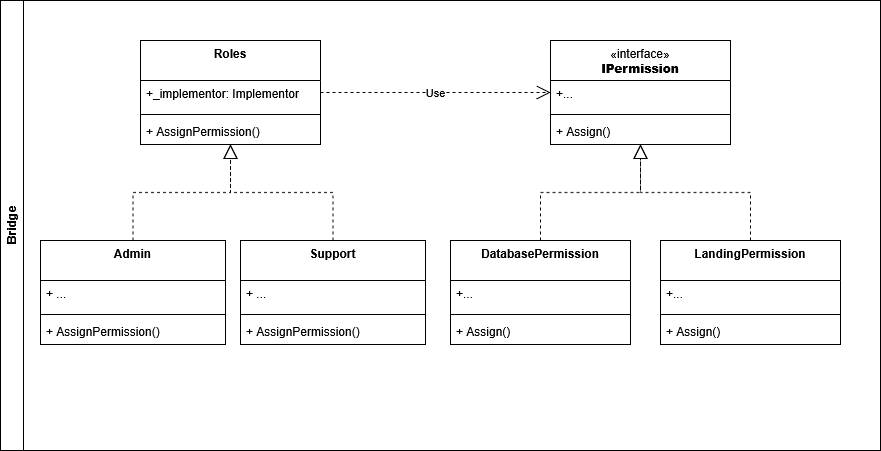

The diagram above was exported from draw.io. Its source (the exported page's mxGraphModel, read from the mxfile embedded in the PNG):
<mxGraphModel dx="1869" dy="659" grid="1" gridSize="10" guides="1" tooltips="1" connect="1" arrows="1" fold="1" page="1" pageScale="1" pageWidth="827" pageHeight="1169" math="0" shadow="0">
  <root>
    <mxCell id="0" />
    <mxCell id="1" parent="0" />
    <mxCell id="_ersSXXij3KJGBtzQXBH-74" value="Bridge" style="swimlane;horizontal=0;whiteSpace=wrap;html=1;" parent="1" vertex="1">
      <mxGeometry x="-820" y="120" width="880" height="450" as="geometry" />
    </mxCell>
    <mxCell id="hcSG4i52QAjf--6S3AOw-21" value="Roles" style="swimlane;fontStyle=1;align=center;verticalAlign=top;childLayout=stackLayout;horizontal=1;startSize=40;horizontalStack=0;resizeParent=1;resizeParentMax=0;resizeLast=0;collapsible=1;marginBottom=0;whiteSpace=wrap;html=1;" parent="_ersSXXij3KJGBtzQXBH-74" vertex="1">
      <mxGeometry x="140" y="40" width="180" height="104" as="geometry" />
    </mxCell>
    <mxCell id="hcSG4i52QAjf--6S3AOw-22" value="+_implementor: Implementor" style="text;strokeColor=none;fillColor=none;align=left;verticalAlign=top;spacingLeft=4;spacingRight=4;overflow=hidden;rotatable=0;points=[[0,0.5],[1,0.5]];portConstraint=eastwest;whiteSpace=wrap;html=1;" parent="hcSG4i52QAjf--6S3AOw-21" vertex="1">
      <mxGeometry y="40" width="180" height="30" as="geometry" />
    </mxCell>
    <mxCell id="hcSG4i52QAjf--6S3AOw-23" value="" style="line;strokeWidth=1;fillColor=none;align=left;verticalAlign=middle;spacingTop=-1;spacingLeft=3;spacingRight=3;rotatable=0;labelPosition=right;points=[];portConstraint=eastwest;strokeColor=inherit;" parent="hcSG4i52QAjf--6S3AOw-21" vertex="1">
      <mxGeometry y="70" width="180" height="8" as="geometry" />
    </mxCell>
    <mxCell id="EbdgD1Ol7i_UnNXo-lVq-2" value="+ AssignPermission()" style="text;strokeColor=none;fillColor=none;align=left;verticalAlign=top;spacingLeft=4;spacingRight=4;overflow=hidden;rotatable=0;points=[[0,0.5],[1,0.5]];portConstraint=eastwest;whiteSpace=wrap;html=1;" parent="hcSG4i52QAjf--6S3AOw-21" vertex="1">
      <mxGeometry y="78" width="180" height="26" as="geometry" />
    </mxCell>
    <mxCell id="yL489KDYUh4qulGGVchB-2" value="Admin" style="swimlane;fontStyle=1;align=center;verticalAlign=top;childLayout=stackLayout;horizontal=1;startSize=40;horizontalStack=0;resizeParent=1;resizeParentMax=0;resizeLast=0;collapsible=1;marginBottom=0;whiteSpace=wrap;html=1;" parent="_ersSXXij3KJGBtzQXBH-74" vertex="1">
      <mxGeometry x="40" y="240" width="185" height="104" as="geometry" />
    </mxCell>
    <mxCell id="yL489KDYUh4qulGGVchB-3" value="+ ..." style="text;strokeColor=none;fillColor=none;align=left;verticalAlign=top;spacingLeft=4;spacingRight=4;overflow=hidden;rotatable=0;points=[[0,0.5],[1,0.5]];portConstraint=eastwest;whiteSpace=wrap;html=1;" parent="yL489KDYUh4qulGGVchB-2" vertex="1">
      <mxGeometry y="40" width="185" height="30" as="geometry" />
    </mxCell>
    <mxCell id="yL489KDYUh4qulGGVchB-4" value="" style="line;strokeWidth=1;fillColor=none;align=left;verticalAlign=middle;spacingTop=-1;spacingLeft=3;spacingRight=3;rotatable=0;labelPosition=right;points=[];portConstraint=eastwest;strokeColor=inherit;" parent="yL489KDYUh4qulGGVchB-2" vertex="1">
      <mxGeometry y="70" width="185" height="8" as="geometry" />
    </mxCell>
    <mxCell id="yL489KDYUh4qulGGVchB-5" value="+ AssignPermission()" style="text;strokeColor=none;fillColor=none;align=left;verticalAlign=top;spacingLeft=4;spacingRight=4;overflow=hidden;rotatable=0;points=[[0,0.5],[1,0.5]];portConstraint=eastwest;whiteSpace=wrap;html=1;" parent="yL489KDYUh4qulGGVchB-2" vertex="1">
      <mxGeometry y="78" width="185" height="26" as="geometry" />
    </mxCell>
    <mxCell id="yL489KDYUh4qulGGVchB-6" value="DatabasePermission" style="swimlane;fontStyle=1;align=center;verticalAlign=top;childLayout=stackLayout;horizontal=1;startSize=40;horizontalStack=0;resizeParent=1;resizeParentMax=0;resizeLast=0;collapsible=1;marginBottom=0;whiteSpace=wrap;html=1;" parent="_ersSXXij3KJGBtzQXBH-74" vertex="1">
      <mxGeometry x="450" y="240" width="180" height="104" as="geometry" />
    </mxCell>
    <mxCell id="yL489KDYUh4qulGGVchB-7" value="+..." style="text;strokeColor=none;fillColor=none;align=left;verticalAlign=top;spacingLeft=4;spacingRight=4;overflow=hidden;rotatable=0;points=[[0,0.5],[1,0.5]];portConstraint=eastwest;whiteSpace=wrap;html=1;" parent="yL489KDYUh4qulGGVchB-6" vertex="1">
      <mxGeometry y="40" width="180" height="30" as="geometry" />
    </mxCell>
    <mxCell id="yL489KDYUh4qulGGVchB-8" value="" style="line;strokeWidth=1;fillColor=none;align=left;verticalAlign=middle;spacingTop=-1;spacingLeft=3;spacingRight=3;rotatable=0;labelPosition=right;points=[];portConstraint=eastwest;strokeColor=inherit;" parent="yL489KDYUh4qulGGVchB-6" vertex="1">
      <mxGeometry y="70" width="180" height="8" as="geometry" />
    </mxCell>
    <mxCell id="yL489KDYUh4qulGGVchB-9" value="+ Assign()" style="text;strokeColor=none;fillColor=none;align=left;verticalAlign=top;spacingLeft=4;spacingRight=4;overflow=hidden;rotatable=0;points=[[0,0.5],[1,0.5]];portConstraint=eastwest;whiteSpace=wrap;html=1;" parent="yL489KDYUh4qulGGVchB-6" vertex="1">
      <mxGeometry y="78" width="180" height="26" as="geometry" />
    </mxCell>
    <mxCell id="yL489KDYUh4qulGGVchB-10" value="" style="endArrow=block;dashed=1;endFill=0;endSize=12;html=1;rounded=0;edgeStyle=orthogonalEdgeStyle;" parent="_ersSXXij3KJGBtzQXBH-74" source="yL489KDYUh4qulGGVchB-2" target="hcSG4i52QAjf--6S3AOw-21" edge="1">
      <mxGeometry width="160" relative="1" as="geometry">
        <mxPoint x="470" y="320" as="sourcePoint" />
        <mxPoint x="630" y="320" as="targetPoint" />
      </mxGeometry>
    </mxCell>
    <mxCell id="sQPKrVdodcUHClIq9Ht4-1" value="&lt;span style=&quot;font-weight: normal;&quot;&gt;«interface»&lt;/span&gt;&lt;br&gt;&lt;b&gt;IPermission&lt;/b&gt;" style="swimlane;fontStyle=1;align=center;verticalAlign=top;childLayout=stackLayout;horizontal=1;startSize=40;horizontalStack=0;resizeParent=1;resizeParentMax=0;resizeLast=0;collapsible=1;marginBottom=0;whiteSpace=wrap;html=1;" vertex="1" parent="_ersSXXij3KJGBtzQXBH-74">
      <mxGeometry x="550" y="40" width="180" height="104" as="geometry" />
    </mxCell>
    <mxCell id="sQPKrVdodcUHClIq9Ht4-2" value="+..." style="text;strokeColor=none;fillColor=none;align=left;verticalAlign=top;spacingLeft=4;spacingRight=4;overflow=hidden;rotatable=0;points=[[0,0.5],[1,0.5]];portConstraint=eastwest;whiteSpace=wrap;html=1;" vertex="1" parent="sQPKrVdodcUHClIq9Ht4-1">
      <mxGeometry y="40" width="180" height="30" as="geometry" />
    </mxCell>
    <mxCell id="sQPKrVdodcUHClIq9Ht4-3" value="" style="line;strokeWidth=1;fillColor=none;align=left;verticalAlign=middle;spacingTop=-1;spacingLeft=3;spacingRight=3;rotatable=0;labelPosition=right;points=[];portConstraint=eastwest;strokeColor=inherit;" vertex="1" parent="sQPKrVdodcUHClIq9Ht4-1">
      <mxGeometry y="70" width="180" height="8" as="geometry" />
    </mxCell>
    <mxCell id="sQPKrVdodcUHClIq9Ht4-4" value="+ Assign()" style="text;strokeColor=none;fillColor=none;align=left;verticalAlign=top;spacingLeft=4;spacingRight=4;overflow=hidden;rotatable=0;points=[[0,0.5],[1,0.5]];portConstraint=eastwest;whiteSpace=wrap;html=1;" vertex="1" parent="sQPKrVdodcUHClIq9Ht4-1">
      <mxGeometry y="78" width="180" height="26" as="geometry" />
    </mxCell>
    <mxCell id="sQPKrVdodcUHClIq9Ht4-7" value="Use" style="endArrow=open;endSize=12;dashed=1;html=1;rounded=0;" edge="1" parent="_ersSXXij3KJGBtzQXBH-74" source="hcSG4i52QAjf--6S3AOw-21" target="sQPKrVdodcUHClIq9Ht4-1">
      <mxGeometry width="160" relative="1" as="geometry">
        <mxPoint x="350" y="300" as="sourcePoint" />
        <mxPoint x="445" y="300" as="targetPoint" />
      </mxGeometry>
    </mxCell>
    <mxCell id="sQPKrVdodcUHClIq9Ht4-8" value="" style="endArrow=block;dashed=1;endFill=0;endSize=12;html=1;rounded=0;edgeStyle=orthogonalEdgeStyle;" edge="1" parent="_ersSXXij3KJGBtzQXBH-74" source="yL489KDYUh4qulGGVchB-6" target="sQPKrVdodcUHClIq9Ht4-1">
      <mxGeometry width="160" relative="1" as="geometry">
        <mxPoint x="340" y="296" as="sourcePoint" />
        <mxPoint x="340" y="200" as="targetPoint" />
      </mxGeometry>
    </mxCell>
    <mxCell id="sQPKrVdodcUHClIq9Ht4-9" value="LandingPermission" style="swimlane;fontStyle=1;align=center;verticalAlign=top;childLayout=stackLayout;horizontal=1;startSize=40;horizontalStack=0;resizeParent=1;resizeParentMax=0;resizeLast=0;collapsible=1;marginBottom=0;whiteSpace=wrap;html=1;" vertex="1" parent="_ersSXXij3KJGBtzQXBH-74">
      <mxGeometry x="660" y="240" width="180" height="104" as="geometry" />
    </mxCell>
    <mxCell id="sQPKrVdodcUHClIq9Ht4-10" value="+..." style="text;strokeColor=none;fillColor=none;align=left;verticalAlign=top;spacingLeft=4;spacingRight=4;overflow=hidden;rotatable=0;points=[[0,0.5],[1,0.5]];portConstraint=eastwest;whiteSpace=wrap;html=1;" vertex="1" parent="sQPKrVdodcUHClIq9Ht4-9">
      <mxGeometry y="40" width="180" height="30" as="geometry" />
    </mxCell>
    <mxCell id="sQPKrVdodcUHClIq9Ht4-11" value="" style="line;strokeWidth=1;fillColor=none;align=left;verticalAlign=middle;spacingTop=-1;spacingLeft=3;spacingRight=3;rotatable=0;labelPosition=right;points=[];portConstraint=eastwest;strokeColor=inherit;" vertex="1" parent="sQPKrVdodcUHClIq9Ht4-9">
      <mxGeometry y="70" width="180" height="8" as="geometry" />
    </mxCell>
    <mxCell id="sQPKrVdodcUHClIq9Ht4-12" value="+ Assign()" style="text;strokeColor=none;fillColor=none;align=left;verticalAlign=top;spacingLeft=4;spacingRight=4;overflow=hidden;rotatable=0;points=[[0,0.5],[1,0.5]];portConstraint=eastwest;whiteSpace=wrap;html=1;" vertex="1" parent="sQPKrVdodcUHClIq9Ht4-9">
      <mxGeometry y="78" width="180" height="26" as="geometry" />
    </mxCell>
    <mxCell id="sQPKrVdodcUHClIq9Ht4-13" value="" style="endArrow=block;dashed=1;endFill=0;endSize=12;html=1;rounded=0;edgeStyle=orthogonalEdgeStyle;" edge="1" parent="_ersSXXij3KJGBtzQXBH-74" source="sQPKrVdodcUHClIq9Ht4-9" target="sQPKrVdodcUHClIq9Ht4-1">
      <mxGeometry width="160" relative="1" as="geometry">
        <mxPoint x="660" y="296" as="sourcePoint" />
        <mxPoint x="740" y="200" as="targetPoint" />
      </mxGeometry>
    </mxCell>
    <mxCell id="sQPKrVdodcUHClIq9Ht4-14" value="Support" style="swimlane;fontStyle=1;align=center;verticalAlign=top;childLayout=stackLayout;horizontal=1;startSize=40;horizontalStack=0;resizeParent=1;resizeParentMax=0;resizeLast=0;collapsible=1;marginBottom=0;whiteSpace=wrap;html=1;" vertex="1" parent="_ersSXXij3KJGBtzQXBH-74">
      <mxGeometry x="240" y="240" width="185" height="104" as="geometry" />
    </mxCell>
    <mxCell id="sQPKrVdodcUHClIq9Ht4-15" value="+ ..." style="text;strokeColor=none;fillColor=none;align=left;verticalAlign=top;spacingLeft=4;spacingRight=4;overflow=hidden;rotatable=0;points=[[0,0.5],[1,0.5]];portConstraint=eastwest;whiteSpace=wrap;html=1;" vertex="1" parent="sQPKrVdodcUHClIq9Ht4-14">
      <mxGeometry y="40" width="185" height="30" as="geometry" />
    </mxCell>
    <mxCell id="sQPKrVdodcUHClIq9Ht4-16" value="" style="line;strokeWidth=1;fillColor=none;align=left;verticalAlign=middle;spacingTop=-1;spacingLeft=3;spacingRight=3;rotatable=0;labelPosition=right;points=[];portConstraint=eastwest;strokeColor=inherit;" vertex="1" parent="sQPKrVdodcUHClIq9Ht4-14">
      <mxGeometry y="70" width="185" height="8" as="geometry" />
    </mxCell>
    <mxCell id="sQPKrVdodcUHClIq9Ht4-17" value="+ AssignPermission()" style="text;strokeColor=none;fillColor=none;align=left;verticalAlign=top;spacingLeft=4;spacingRight=4;overflow=hidden;rotatable=0;points=[[0,0.5],[1,0.5]];portConstraint=eastwest;whiteSpace=wrap;html=1;" vertex="1" parent="sQPKrVdodcUHClIq9Ht4-14">
      <mxGeometry y="78" width="185" height="26" as="geometry" />
    </mxCell>
    <mxCell id="sQPKrVdodcUHClIq9Ht4-18" value="" style="endArrow=block;dashed=1;endFill=0;endSize=12;html=1;rounded=0;edgeStyle=orthogonalEdgeStyle;" edge="1" parent="_ersSXXij3KJGBtzQXBH-74" source="sQPKrVdodcUHClIq9Ht4-14" target="hcSG4i52QAjf--6S3AOw-21">
      <mxGeometry width="160" relative="1" as="geometry">
        <mxPoint x="230" y="296" as="sourcePoint" />
        <mxPoint x="307" y="200" as="targetPoint" />
      </mxGeometry>
    </mxCell>
  </root>
</mxGraphModel>